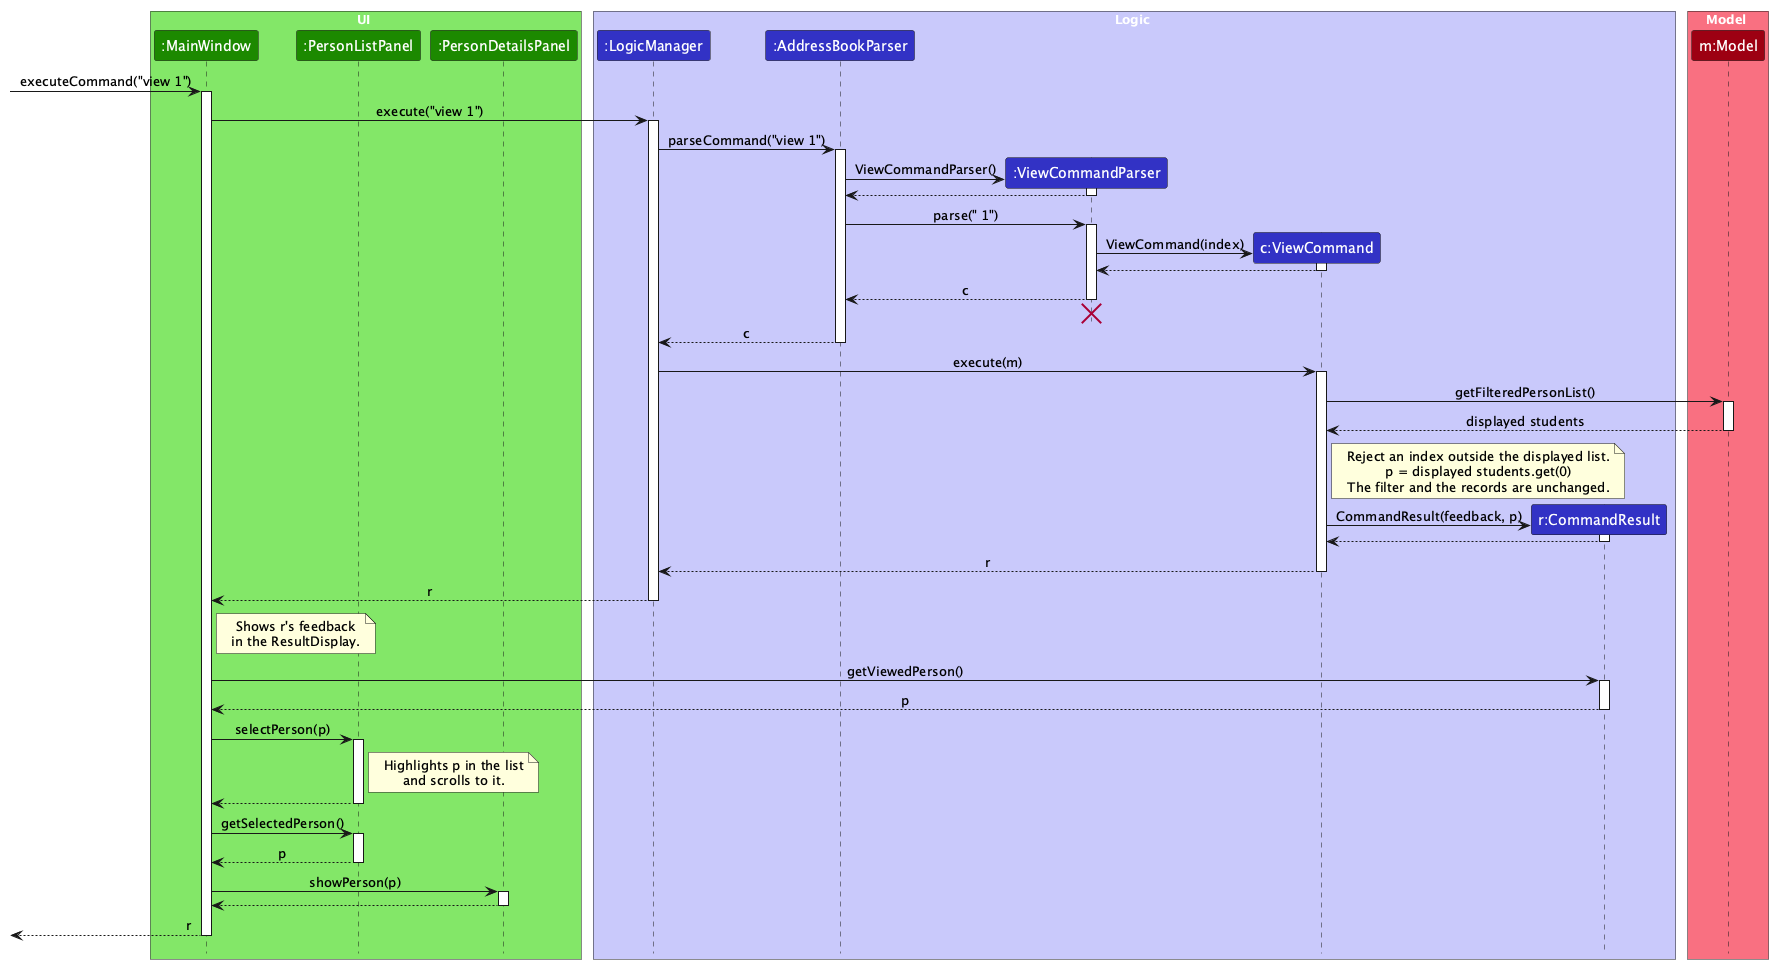

The diagram above was rendered by PlantUML. Its source (embedded in the PNG):
@startuml
!include style.puml
skinparam ArrowFontStyle plain

box UI UI_COLOR_T1
participant ":MainWindow" as MainWindow UI_COLOR
participant ":PersonListPanel" as ListPanel UI_COLOR
participant ":PersonDetailsPanel" as DetailsPanel UI_COLOR
end box

box Logic LOGIC_COLOR_T1
participant ":LogicManager" as Logic LOGIC_COLOR
participant ":AddressBookParser" as Parser LOGIC_COLOR
participant ":ViewCommandParser" as ViewParser LOGIC_COLOR
participant "c:ViewCommand" as View LOGIC_COLOR
participant "r:CommandResult" as Result LOGIC_COLOR
end box

box Model MODEL_COLOR_T1
participant "m:Model" as Model MODEL_COLOR
end box

[-> MainWindow : executeCommand("view 1")
activate MainWindow

MainWindow -> Logic : execute("view 1")
activate Logic
Logic -> Parser : parseCommand("view 1")
activate Parser

create ViewParser
Parser -> ViewParser : ViewCommandParser()
activate ViewParser
ViewParser --> Parser
deactivate ViewParser

Parser -> ViewParser : parse(" 1")
activate ViewParser
create View
ViewParser -> View : ViewCommand(index)
activate View
View --> ViewParser
deactivate View
ViewParser --> Parser : c
deactivate ViewParser
'Hidden arrow to position the destroy marker below the end of the activation bar.
ViewParser -[hidden]-> Parser
destroy ViewParser

Parser --> Logic : c
deactivate Parser

Logic -> View : execute(m)
activate View
View -> Model : getFilteredPersonList()
activate Model
Model --> View : displayed students
deactivate Model
note right of View
Reject an index outside the displayed list.
p = displayed students.get(0)
The filter and the records are unchanged.
end note

create Result
View -> Result : CommandResult(feedback, p)
activate Result
Result --> View
deactivate Result
View --> Logic : r
deactivate View

Logic --> MainWindow : r
deactivate Logic

note right of MainWindow
Shows r's feedback
in the ResultDisplay.
end note
MainWindow -> Result : getViewedPerson()
activate Result
Result --> MainWindow : p
deactivate Result

MainWindow -> ListPanel : selectPerson(p)
activate ListPanel
note right of ListPanel
Highlights p in the list
and scrolls to it.
end note
ListPanel --> MainWindow
deactivate ListPanel

MainWindow -> ListPanel : getSelectedPerson()
activate ListPanel
ListPanel --> MainWindow : p
deactivate ListPanel

MainWindow -> DetailsPanel : showPerson(p)
activate DetailsPanel
DetailsPanel --> MainWindow
deactivate DetailsPanel

[<-- MainWindow : r
deactivate MainWindow
@enduml